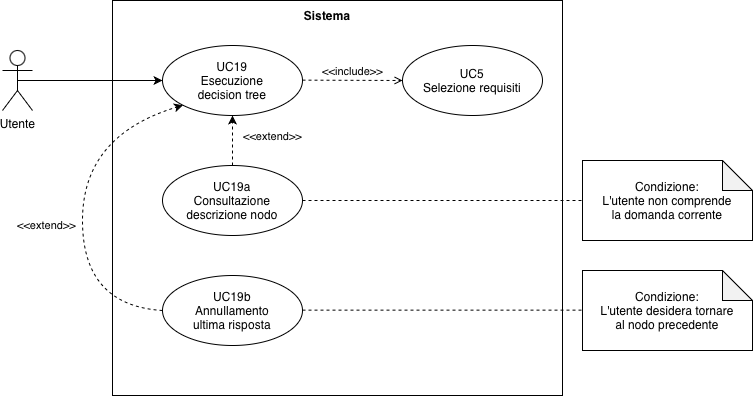

The diagram above was exported from draw.io. Its source (the exported page's mxGraphModel, read from the mxfile embedded in the PNG):
<mxGraphModel dx="1010" dy="520" grid="1" gridSize="10" guides="1" tooltips="1" connect="1" arrows="1" fold="1" page="1" pageScale="1.5" pageWidth="1169" pageHeight="826" background="none" math="0" shadow="0">
  <root>
    <mxCell id="0" style=";html=1;" />
    <mxCell id="1" parent="0" style=";html=1;" />
    <mxCell id="Dpyn8Ul-Cd2oidkKyY5S-1" parent="1" style="rounded=0;whiteSpace=wrap;html=1;" value="" vertex="1">
      <mxGeometry height="395" width="450" x="670" y="475" as="geometry" />
    </mxCell>
    <mxCell id="Dpyn8Ul-Cd2oidkKyY5S-5" parent="1" style="shape=umlActor;verticalLabelPosition=bottom;verticalAlign=top;html=1;" value="Utente" vertex="1">
      <mxGeometry height="60" width="30" x="560" y="525" as="geometry" />
    </mxCell>
    <mxCell id="Dpyn8Ul-Cd2oidkKyY5S-6" parent="1" style="ellipse;whiteSpace=wrap;html=1;" value="UC19&lt;div&gt;Esecuzione&lt;/div&gt;&lt;div&gt;decision tree&lt;/div&gt;" vertex="1">
      <mxGeometry height="70" width="140" x="720" y="520" as="geometry" />
    </mxCell>
    <mxCell id="Dpyn8Ul-Cd2oidkKyY5S-7" parent="1" style="ellipse;whiteSpace=wrap;html=1;" value="UC19a&lt;div&gt;Consultazione&lt;/div&gt;&lt;div&gt;descrizione nodo&lt;/div&gt;" vertex="1">
      <mxGeometry height="70" width="140" x="720" y="640" as="geometry" />
    </mxCell>
    <mxCell id="Dpyn8Ul-Cd2oidkKyY5S-11" edge="1" parent="1" source="Dpyn8Ul-Cd2oidkKyY5S-5" style="endArrow=classic;html=1;rounded=0;exitX=0.5;exitY=0.5;exitDx=0;exitDy=0;exitPerimeter=0;entryX=0;entryY=0.5;entryDx=0;entryDy=0;endFill=1;" target="Dpyn8Ul-Cd2oidkKyY5S-6" value="">
      <mxGeometry height="50" relative="1" width="50" as="geometry">
        <mxPoint x="810" y="580" as="sourcePoint" />
        <mxPoint x="860" y="530" as="targetPoint" />
      </mxGeometry>
    </mxCell>
    <mxCell id="Dpyn8Ul-Cd2oidkKyY5S-12" parent="1" style="text;html=1;whiteSpace=wrap;strokeColor=none;fillColor=none;align=center;verticalAlign=middle;rounded=0;fontStyle=1" value="Sistema" vertex="1">
      <mxGeometry height="30" width="60" x="855" y="475" as="geometry" />
    </mxCell>
    <mxCell id="Dpyn8Ul-Cd2oidkKyY5S-19" edge="1" parent="1" source="Dpyn8Ul-Cd2oidkKyY5S-7" style="html=1;verticalAlign=bottom;labelBackgroundColor=none;endArrow=classic;endFill=1;dashed=1;rounded=0;exitX=0.5;exitY=0;exitDx=0;exitDy=0;entryX=0.5;entryY=1;entryDx=0;entryDy=0;" target="Dpyn8Ul-Cd2oidkKyY5S-6" value="&amp;lt;&amp;lt;extend&amp;gt;&amp;gt;">
      <mxGeometry relative="1" width="160" x="-0.2" y="-40" as="geometry">
        <mxPoint as="offset" />
        <mxPoint x="750" y="680" as="sourcePoint" />
        <mxPoint x="910" y="680" as="targetPoint" />
      </mxGeometry>
    </mxCell>
    <mxCell id="Dpyn8Ul-Cd2oidkKyY5S-21" parent="1" style="shape=note;whiteSpace=wrap;html=1;backgroundOutline=1;darkOpacity=0.05;" value="Condizione:&lt;div&gt;L'utente non comprende&lt;/div&gt;&lt;div&gt;la domanda corrente&lt;/div&gt;" vertex="1">
      <mxGeometry height="80" width="170" x="1140" y="635" as="geometry" />
    </mxCell>
    <mxCell id="Dpyn8Ul-Cd2oidkKyY5S-23" parent="1" style="ellipse;whiteSpace=wrap;html=1;" value="UC19b&lt;div&gt;Annullamento&lt;/div&gt;&lt;div&gt;ultima risposta&lt;/div&gt;" vertex="1">
      <mxGeometry height="70" width="140" x="720" y="750" as="geometry" />
    </mxCell>
    <mxCell id="Dpyn8Ul-Cd2oidkKyY5S-24" edge="1" parent="1" source="Dpyn8Ul-Cd2oidkKyY5S-23" style="html=1;verticalAlign=bottom;labelBackgroundColor=none;endArrow=classic;endFill=1;dashed=1;rounded=0;exitX=0;exitY=0.5;exitDx=0;exitDy=0;entryX=0;entryY=1;entryDx=0;entryDy=0;curved=1;" target="Dpyn8Ul-Cd2oidkKyY5S-6" value="&amp;lt;&amp;lt;extend&amp;gt;&amp;gt;">
      <mxGeometry relative="1" width="160" x="-0.1514" y="36" as="geometry">
        <mxPoint as="offset" />
        <Array as="points">
          <mxPoint x="640" y="780" />
          <mxPoint x="640" y="610" />
        </Array>
        <mxPoint x="680.0000000000002" y="740" as="sourcePoint" />
        <mxPoint x="680" y="670" as="targetPoint" />
      </mxGeometry>
    </mxCell>
    <mxCell id="Dpyn8Ul-Cd2oidkKyY5S-25" parent="1" style="shape=note;whiteSpace=wrap;html=1;backgroundOutline=1;darkOpacity=0.05;" value="Condizione:&lt;div&gt;L'utente desidera tornare&lt;/div&gt;&lt;div&gt;al nodo precedente&lt;/div&gt;" vertex="1">
      <mxGeometry height="80" width="170" x="1140" y="745" as="geometry" />
    </mxCell>
    <mxCell id="Dpyn8Ul-Cd2oidkKyY5S-27" edge="1" parent="1" source="Dpyn8Ul-Cd2oidkKyY5S-7" style="endArrow=none;dashed=1;html=1;rounded=0;exitX=1;exitY=0.5;exitDx=0;exitDy=0;entryX=0;entryY=0.5;entryDx=0;entryDy=0;entryPerimeter=0;" target="Dpyn8Ul-Cd2oidkKyY5S-21" value="">
      <mxGeometry height="50" relative="1" width="50" as="geometry">
        <mxPoint x="810" y="700" as="sourcePoint" />
        <mxPoint x="860" y="650" as="targetPoint" />
      </mxGeometry>
    </mxCell>
    <mxCell id="Dpyn8Ul-Cd2oidkKyY5S-28" edge="1" parent="1" style="endArrow=none;dashed=1;html=1;rounded=0;exitX=1;exitY=0.5;exitDx=0;exitDy=0;entryX=0;entryY=0.5;entryDx=0;entryDy=0;entryPerimeter=0;" value="">
      <mxGeometry height="50" relative="1" width="50" as="geometry">
        <mxPoint x="860" y="784.64" as="sourcePoint" />
        <mxPoint x="1140" y="784.64" as="targetPoint" />
      </mxGeometry>
    </mxCell>
    <mxCell id="Dpyn8Ul-Cd2oidkKyY5S-29" edge="1" parent="1" style="html=1;verticalAlign=bottom;labelBackgroundColor=none;endArrow=open;endFill=0;dashed=1;rounded=0;" value="&amp;lt;&amp;lt;include&amp;gt;&amp;gt;">
      <mxGeometry relative="1" width="160" as="geometry">
        <mxPoint x="860" y="554.64" as="sourcePoint" />
        <mxPoint x="960" y="555" as="targetPoint" />
      </mxGeometry>
    </mxCell>
    <mxCell id="Dpyn8Ul-Cd2oidkKyY5S-30" parent="1" style="ellipse;whiteSpace=wrap;html=1;" value="UC5&lt;div&gt;Selezione requisiti&lt;/div&gt;" vertex="1">
      <mxGeometry height="70" width="140" x="960" y="520" as="geometry" />
    </mxCell>
  </root>
</mxGraphModel>